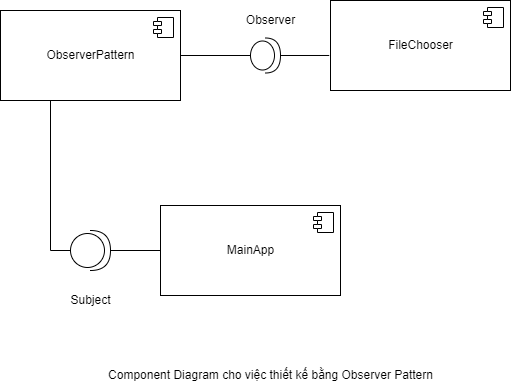

The diagram above was exported from draw.io. Its source (the exported page's mxGraphModel, read from the mxfile embedded in the PNG):
<mxGraphModel dx="1004" dy="549" grid="1" gridSize="10" guides="1" tooltips="1" connect="1" arrows="1" fold="1" page="1" pageScale="1" pageWidth="850" pageHeight="1100" math="0" shadow="0">
  <root>
    <mxCell id="0" />
    <mxCell id="1" parent="0" />
    <mxCell id="Zy7eubNY_9yQz3u2IKZS-8" style="edgeStyle=orthogonalEdgeStyle;rounded=0;orthogonalLoop=1;jettySize=auto;html=1;exitX=1;exitY=0.5;exitDx=0;exitDy=0;entryX=0;entryY=0.5;entryDx=0;entryDy=0;entryPerimeter=0;endArrow=none;endFill=0;" edge="1" parent="1" source="Zy7eubNY_9yQz3u2IKZS-1" target="Zy7eubNY_9yQz3u2IKZS-7">
      <mxGeometry relative="1" as="geometry" />
    </mxCell>
    <mxCell id="Zy7eubNY_9yQz3u2IKZS-12" style="edgeStyle=orthogonalEdgeStyle;rounded=0;orthogonalLoop=1;jettySize=auto;html=1;exitX=0.5;exitY=1;exitDx=0;exitDy=0;endArrow=none;endFill=0;entryX=0;entryY=0.5;entryDx=0;entryDy=0;entryPerimeter=0;" edge="1" parent="1" source="Zy7eubNY_9yQz3u2IKZS-1" target="Zy7eubNY_9yQz3u2IKZS-11">
      <mxGeometry relative="1" as="geometry">
        <mxPoint x="200" y="350" as="targetPoint" />
        <Array as="points">
          <mxPoint x="190" y="210" />
          <mxPoint x="190" y="360" />
        </Array>
      </mxGeometry>
    </mxCell>
    <mxCell id="Zy7eubNY_9yQz3u2IKZS-1" value="ObserverPattern" style="html=1;dropTarget=0;" vertex="1" parent="1">
      <mxGeometry x="140" y="120" width="180" height="90" as="geometry" />
    </mxCell>
    <mxCell id="Zy7eubNY_9yQz3u2IKZS-2" value="" style="shape=module;jettyWidth=8;jettyHeight=4;" vertex="1" parent="Zy7eubNY_9yQz3u2IKZS-1">
      <mxGeometry x="1" width="20" height="20" relative="1" as="geometry">
        <mxPoint x="-27" y="7" as="offset" />
      </mxGeometry>
    </mxCell>
    <mxCell id="Zy7eubNY_9yQz3u2IKZS-3" value="MainApp" style="html=1;dropTarget=0;" vertex="1" parent="1">
      <mxGeometry x="300" y="315" width="180" height="90" as="geometry" />
    </mxCell>
    <mxCell id="Zy7eubNY_9yQz3u2IKZS-4" value="" style="shape=module;jettyWidth=8;jettyHeight=4;" vertex="1" parent="Zy7eubNY_9yQz3u2IKZS-3">
      <mxGeometry x="1" width="20" height="20" relative="1" as="geometry">
        <mxPoint x="-27" y="7" as="offset" />
      </mxGeometry>
    </mxCell>
    <mxCell id="Zy7eubNY_9yQz3u2IKZS-5" value="FileChooser" style="html=1;dropTarget=0;" vertex="1" parent="1">
      <mxGeometry x="470" y="110" width="180" height="90" as="geometry" />
    </mxCell>
    <mxCell id="Zy7eubNY_9yQz3u2IKZS-6" value="" style="shape=module;jettyWidth=8;jettyHeight=4;" vertex="1" parent="Zy7eubNY_9yQz3u2IKZS-5">
      <mxGeometry x="1" width="20" height="20" relative="1" as="geometry">
        <mxPoint x="-27" y="7" as="offset" />
      </mxGeometry>
    </mxCell>
    <mxCell id="Zy7eubNY_9yQz3u2IKZS-9" style="edgeStyle=orthogonalEdgeStyle;rounded=0;orthogonalLoop=1;jettySize=auto;html=1;exitX=1;exitY=0.5;exitDx=0;exitDy=0;exitPerimeter=0;entryX=-0.007;entryY=0.611;entryDx=0;entryDy=0;entryPerimeter=0;endArrow=none;endFill=0;" edge="1" parent="1" source="Zy7eubNY_9yQz3u2IKZS-7" target="Zy7eubNY_9yQz3u2IKZS-5">
      <mxGeometry relative="1" as="geometry" />
    </mxCell>
    <mxCell id="Zy7eubNY_9yQz3u2IKZS-7" value="" style="shape=providedRequiredInterface;html=1;verticalLabelPosition=bottom;sketch=0;" vertex="1" parent="1">
      <mxGeometry x="390" y="147.5" width="30" height="35" as="geometry" />
    </mxCell>
    <mxCell id="Zy7eubNY_9yQz3u2IKZS-10" value="Observer" style="text;html=1;align=center;verticalAlign=middle;resizable=0;points=[];autosize=1;strokeColor=none;fillColor=none;" vertex="1" parent="1">
      <mxGeometry x="375" y="115" width="70" height="30" as="geometry" />
    </mxCell>
    <mxCell id="Zy7eubNY_9yQz3u2IKZS-13" style="edgeStyle=orthogonalEdgeStyle;rounded=0;orthogonalLoop=1;jettySize=auto;html=1;exitX=1;exitY=0.5;exitDx=0;exitDy=0;exitPerimeter=0;entryX=0;entryY=0.5;entryDx=0;entryDy=0;endArrow=none;endFill=0;" edge="1" parent="1" source="Zy7eubNY_9yQz3u2IKZS-11" target="Zy7eubNY_9yQz3u2IKZS-3">
      <mxGeometry relative="1" as="geometry" />
    </mxCell>
    <mxCell id="Zy7eubNY_9yQz3u2IKZS-11" value="" style="shape=providedRequiredInterface;html=1;verticalLabelPosition=bottom;sketch=0;" vertex="1" parent="1">
      <mxGeometry x="210" y="340" width="40" height="40" as="geometry" />
    </mxCell>
    <mxCell id="Zy7eubNY_9yQz3u2IKZS-14" value="Subject" style="text;html=1;align=center;verticalAlign=middle;resizable=0;points=[];autosize=1;strokeColor=none;fillColor=none;" vertex="1" parent="1">
      <mxGeometry x="200" y="395" width="60" height="30" as="geometry" />
    </mxCell>
    <mxCell id="Zy7eubNY_9yQz3u2IKZS-15" value="Component Diagram cho việc thiết kế bằng Observer Pattern" style="text;html=1;align=center;verticalAlign=middle;resizable=0;points=[];autosize=1;strokeColor=none;fillColor=none;" vertex="1" parent="1">
      <mxGeometry x="235" y="470" width="350" height="30" as="geometry" />
    </mxCell>
  </root>
</mxGraphModel>